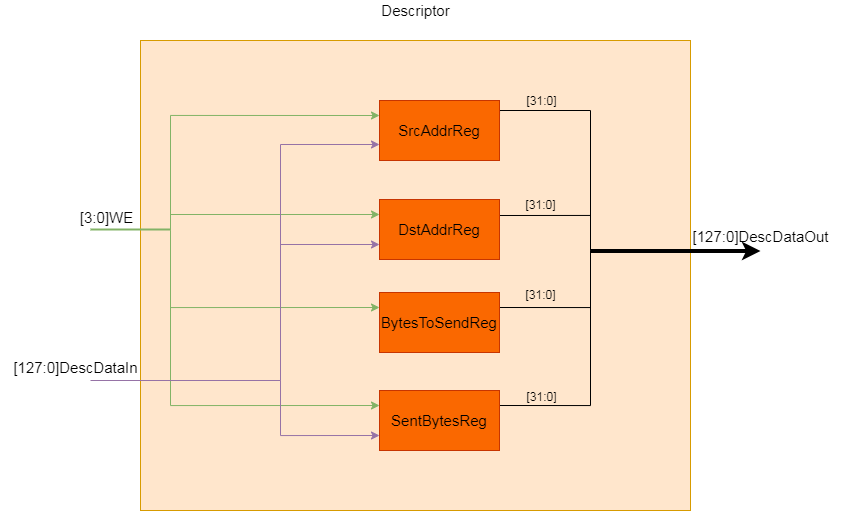

The diagram above was exported from draw.io. Its source (the exported page's mxGraphModel, read from the mxfile embedded in the PNG):
<mxGraphModel dx="2048" dy="682" grid="1" gridSize="10" guides="1" tooltips="1" connect="1" arrows="1" fold="1" page="1" pageScale="1" pageWidth="827" pageHeight="1169" math="0" shadow="0">
  <root>
    <mxCell id="0" />
    <mxCell id="1" parent="0" />
    <mxCell id="kySe_BjjY2lRiIn_t0Bj-19" style="edgeStyle=orthogonalEdgeStyle;rounded=0;orthogonalLoop=1;jettySize=auto;html=1;exitX=0;exitY=0;exitDx=0;exitDy=0;entryX=0;entryY=0.25;entryDx=0;entryDy=0;fontSize=15;endArrow=none;endFill=0;" parent="1" source="kySe_BjjY2lRiIn_t0Bj-1" edge="1">
      <mxGeometry relative="1" as="geometry">
        <Array as="points">
          <mxPoint x="150" y="170" />
          <mxPoint x="230" y="170" />
          <mxPoint x="230" y="205" />
        </Array>
        <mxPoint x="349" y="205" as="targetPoint" />
      </mxGeometry>
    </mxCell>
    <mxCell id="kySe_BjjY2lRiIn_t0Bj-1" value="" style="rounded=0;whiteSpace=wrap;html=1;fillColor=#ffe6cc;strokeColor=#d79b00;" parent="1" vertex="1">
      <mxGeometry x="110" y="100" width="550" height="470" as="geometry" />
    </mxCell>
    <mxCell id="kySe_BjjY2lRiIn_t0Bj-2" value="&lt;font style=&quot;font-size: 15px&quot;&gt;Descriptor&lt;/font&gt;" style="text;html=1;align=center;verticalAlign=middle;resizable=0;points=[];autosize=1;strokeColor=none;fillColor=none;" parent="1" vertex="1">
      <mxGeometry x="345" y="60" width="80" height="20" as="geometry" />
    </mxCell>
    <mxCell id="uNVbDu8NS00YlIagcx1Y-1" style="edgeStyle=orthogonalEdgeStyle;rounded=0;orthogonalLoop=1;jettySize=auto;html=1;exitX=1;exitY=0.25;exitDx=0;exitDy=0;endArrow=none;endFill=0;" parent="1" source="uNVbDu8NS00YlIagcx1Y-26" edge="1">
      <mxGeometry relative="1" as="geometry">
        <mxPoint x="560" y="280" as="targetPoint" />
        <mxPoint x="469" y="205" as="sourcePoint" />
        <Array as="points">
          <mxPoint x="469" y="170" />
          <mxPoint x="560" y="170" />
        </Array>
      </mxGeometry>
    </mxCell>
    <mxCell id="uNVbDu8NS00YlIagcx1Y-2" style="edgeStyle=orthogonalEdgeStyle;rounded=0;orthogonalLoop=1;jettySize=auto;html=1;exitX=1;exitY=0.25;exitDx=0;exitDy=0;endArrow=none;endFill=0;" parent="1" edge="1">
      <mxGeometry relative="1" as="geometry">
        <mxPoint x="560" y="310" as="targetPoint" />
        <mxPoint x="469" y="275" as="sourcePoint" />
        <Array as="points">
          <mxPoint x="560" y="275" />
        </Array>
      </mxGeometry>
    </mxCell>
    <mxCell id="uNVbDu8NS00YlIagcx1Y-3" style="edgeStyle=orthogonalEdgeStyle;rounded=0;orthogonalLoop=1;jettySize=auto;html=1;exitX=1;exitY=0.25;exitDx=0;exitDy=0;endArrow=none;endFill=0;" parent="1" source="kySe_BjjY2lRiIn_t0Bj-5" edge="1">
      <mxGeometry relative="1" as="geometry">
        <mxPoint x="560" y="310" as="targetPoint" />
        <Array as="points">
          <mxPoint x="560" y="367" />
        </Array>
      </mxGeometry>
    </mxCell>
    <mxCell id="kySe_BjjY2lRiIn_t0Bj-5" value="BytesToSendReg" style="rounded=0;whiteSpace=wrap;html=1;fontSize=15;fillColor=#fa6800;fontColor=#000000;strokeColor=#C73500;" parent="1" vertex="1">
      <mxGeometry x="349" y="352" width="120" height="60" as="geometry" />
    </mxCell>
    <mxCell id="uNVbDu8NS00YlIagcx1Y-4" style="edgeStyle=orthogonalEdgeStyle;rounded=0;orthogonalLoop=1;jettySize=auto;html=1;startArrow=none;startFill=1;endArrow=none;endFill=0;" parent="1" edge="1">
      <mxGeometry relative="1" as="geometry">
        <mxPoint x="680" y="477" as="targetPoint" />
        <mxPoint x="680" y="478" as="sourcePoint" />
        <Array as="points">
          <mxPoint x="680" y="477" />
        </Array>
      </mxGeometry>
    </mxCell>
    <mxCell id="9qAQNfw4xPBkWBZW2QL5-20" style="edgeStyle=orthogonalEdgeStyle;rounded=0;orthogonalLoop=1;jettySize=auto;html=1;exitX=1;exitY=0.25;exitDx=0;exitDy=0;fontSize=15;startArrow=none;startFill=0;endArrow=none;endFill=0;strokeColor=#000000;" parent="1" source="kySe_BjjY2lRiIn_t0Bj-6" edge="1">
      <mxGeometry relative="1" as="geometry">
        <mxPoint x="560" y="310" as="targetPoint" />
        <Array as="points">
          <mxPoint x="560" y="465" />
        </Array>
      </mxGeometry>
    </mxCell>
    <mxCell id="kySe_BjjY2lRiIn_t0Bj-6" value="SentBytesReg" style="rounded=0;whiteSpace=wrap;html=1;fontSize=15;fillColor=#fa6800;fontColor=#000000;strokeColor=#C73500;" parent="1" vertex="1">
      <mxGeometry x="349" y="450" width="120" height="60" as="geometry" />
    </mxCell>
    <mxCell id="kySe_BjjY2lRiIn_t0Bj-8" value="[3:0]WE" style="text;html=1;align=center;verticalAlign=middle;resizable=0;points=[];autosize=1;strokeColor=none;fillColor=none;fontSize=15;" parent="1" vertex="1">
      <mxGeometry x="36" y="262" width="80" height="30" as="geometry" />
    </mxCell>
    <mxCell id="uNVbDu8NS00YlIagcx1Y-26" value="SrcAddrReg" style="rounded=0;whiteSpace=wrap;html=1;fontSize=15;fillColor=#fa6800;fontColor=#000000;strokeColor=#C73500;" parent="1" vertex="1">
      <mxGeometry x="349" y="160" width="120" height="60" as="geometry" />
    </mxCell>
    <mxCell id="9qAQNfw4xPBkWBZW2QL5-4" style="edgeStyle=orthogonalEdgeStyle;rounded=0;orthogonalLoop=1;jettySize=auto;html=1;exitX=0;exitY=0.5;exitDx=0;exitDy=0;startArrow=none;startFill=0;endArrow=none;endFill=0;strokeColor=#82b366;fillColor=#d5e8d4;strokeWidth=2;" parent="1" edge="1">
      <mxGeometry relative="1" as="geometry">
        <mxPoint x="60" y="289" as="targetPoint" />
        <mxPoint x="140" y="289" as="sourcePoint" />
      </mxGeometry>
    </mxCell>
    <mxCell id="9qAQNfw4xPBkWBZW2QL5-6" style="edgeStyle=orthogonalEdgeStyle;rounded=0;orthogonalLoop=1;jettySize=auto;html=1;startArrow=none;startFill=0;endArrow=classic;endFill=1;strokeColor=#82b366;fillColor=#d5e8d4;entryX=0;entryY=0.25;entryDx=0;entryDy=0;" parent="1" target="uNVbDu8NS00YlIagcx1Y-26" edge="1">
      <mxGeometry relative="1" as="geometry">
        <mxPoint x="314" y="160" as="targetPoint" />
        <Array as="points">
          <mxPoint x="140" y="175" />
        </Array>
        <mxPoint x="140" y="290" as="sourcePoint" />
      </mxGeometry>
    </mxCell>
    <mxCell id="9qAQNfw4xPBkWBZW2QL5-7" style="edgeStyle=orthogonalEdgeStyle;rounded=0;orthogonalLoop=1;jettySize=auto;html=1;startArrow=none;startFill=0;endArrow=classic;endFill=1;strokeColor=#82b366;fillColor=#d5e8d4;entryX=0;entryY=0.25;entryDx=0;entryDy=0;" parent="1" target="9qAQNfw4xPBkWBZW2QL5-11" edge="1">
      <mxGeometry relative="1" as="geometry">
        <mxPoint x="314" y="259" as="targetPoint" />
        <Array as="points">
          <mxPoint x="140" y="274" />
        </Array>
        <mxPoint x="140" y="280" as="sourcePoint" />
      </mxGeometry>
    </mxCell>
    <mxCell id="9qAQNfw4xPBkWBZW2QL5-8" style="edgeStyle=orthogonalEdgeStyle;rounded=0;orthogonalLoop=1;jettySize=auto;html=1;startArrow=none;startFill=0;endArrow=classic;endFill=1;strokeColor=#82b366;fillColor=#d5e8d4;entryX=0;entryY=0.25;entryDx=0;entryDy=0;" parent="1" edge="1" target="kySe_BjjY2lRiIn_t0Bj-5">
      <mxGeometry relative="1" as="geometry">
        <mxPoint x="314" y="351" as="targetPoint" />
        <Array as="points">
          <mxPoint x="140" y="367" />
        </Array>
        <mxPoint x="140" y="290" as="sourcePoint" />
      </mxGeometry>
    </mxCell>
    <mxCell id="9qAQNfw4xPBkWBZW2QL5-9" style="edgeStyle=orthogonalEdgeStyle;rounded=0;orthogonalLoop=1;jettySize=auto;html=1;startArrow=none;startFill=0;endArrow=classic;endFill=1;strokeColor=#82b366;fillColor=#d5e8d4;entryX=0;entryY=0.25;entryDx=0;entryDy=0;" parent="1" edge="1" target="kySe_BjjY2lRiIn_t0Bj-6">
      <mxGeometry relative="1" as="geometry">
        <mxPoint x="315.1800000000003" y="453.74" as="targetPoint" />
        <Array as="points">
          <mxPoint x="140" y="465" />
        </Array>
        <mxPoint x="140" y="290" as="sourcePoint" />
      </mxGeometry>
    </mxCell>
    <mxCell id="9qAQNfw4xPBkWBZW2QL5-12" style="edgeStyle=orthogonalEdgeStyle;rounded=0;orthogonalLoop=1;jettySize=auto;html=1;startArrow=classic;startFill=1;endArrow=none;endFill=0;strokeColor=#9673a6;fillColor=#e1d5e7;exitX=0;exitY=0.75;exitDx=0;exitDy=0;" parent="1" edge="1">
      <mxGeometry relative="1" as="geometry">
        <mxPoint x="60" y="439" as="targetPoint" />
        <mxPoint x="349" y="203.9999999999999" as="sourcePoint" />
        <Array as="points">
          <mxPoint x="250" y="204" />
          <mxPoint x="250" y="440" />
        </Array>
      </mxGeometry>
    </mxCell>
    <mxCell id="9qAQNfw4xPBkWBZW2QL5-13" style="edgeStyle=orthogonalEdgeStyle;rounded=0;orthogonalLoop=1;jettySize=auto;html=1;startArrow=classic;startFill=1;endArrow=none;endFill=0;strokeColor=#9673a6;fillColor=#e1d5e7;exitX=0;exitY=0.75;exitDx=0;exitDy=0;" parent="1" source="9qAQNfw4xPBkWBZW2QL5-11" edge="1">
      <mxGeometry relative="1" as="geometry">
        <mxPoint x="250" y="300" as="targetPoint" />
        <mxPoint x="315.52" y="305.56000000000006" as="sourcePoint" />
        <Array as="points">
          <mxPoint x="250" y="304" />
        </Array>
      </mxGeometry>
    </mxCell>
    <mxCell id="9qAQNfw4xPBkWBZW2QL5-11" value="DstAddrReg" style="rounded=0;whiteSpace=wrap;html=1;fontSize=15;fillColor=#fa6800;fontColor=#000000;strokeColor=#C73500;" parent="1" vertex="1">
      <mxGeometry x="349" y="259" width="120" height="60" as="geometry" />
    </mxCell>
    <mxCell id="9qAQNfw4xPBkWBZW2QL5-26" style="edgeStyle=orthogonalEdgeStyle;rounded=0;orthogonalLoop=1;jettySize=auto;html=1;exitX=0;exitY=0.75;exitDx=0;exitDy=0;fontSize=15;startArrow=classic;startFill=1;endArrow=none;endFill=0;strokeColor=#9673a6;fillColor=#e1d5e7;" parent="1" edge="1" source="kySe_BjjY2lRiIn_t0Bj-6">
      <mxGeometry relative="1" as="geometry">
        <mxPoint x="180" y="440" as="targetPoint" />
        <mxPoint x="209.39339828220182" y="486.8933982822018" as="sourcePoint" />
        <Array as="points">
          <mxPoint x="250" y="495" />
          <mxPoint x="250" y="440" />
        </Array>
      </mxGeometry>
    </mxCell>
    <mxCell id="9qAQNfw4xPBkWBZW2QL5-29" style="edgeStyle=orthogonalEdgeStyle;rounded=0;orthogonalLoop=1;jettySize=auto;html=1;exitX=1;exitY=0.5;exitDx=0;exitDy=0;fontSize=15;startArrow=none;startFill=0;endArrow=classic;endFill=1;strokeColor=#000000;strokeWidth=4;" parent="1" edge="1">
      <mxGeometry relative="1" as="geometry">
        <mxPoint x="730" y="310.5" as="targetPoint" />
        <mxPoint x="560" y="310.5" as="sourcePoint" />
      </mxGeometry>
    </mxCell>
    <mxCell id="9qAQNfw4xPBkWBZW2QL5-31" value="[127:0]DescDataOut" style="text;html=1;align=center;verticalAlign=middle;resizable=0;points=[];autosize=1;strokeColor=none;fillColor=none;fontSize=15;" parent="1" vertex="1">
      <mxGeometry x="650" y="281" width="160" height="30" as="geometry" />
    </mxCell>
    <mxCell id="9qAQNfw4xPBkWBZW2QL5-89" value="&lt;font style=&quot;font-size: 15px;&quot;&gt;[127:0]DescDataIn&lt;/font&gt;" style="text;html=1;align=center;verticalAlign=middle;resizable=0;points=[];autosize=1;strokeColor=none;fillColor=none;" parent="1" vertex="1">
      <mxGeometry x="-30" y="412" width="150" height="30" as="geometry" />
    </mxCell>
    <mxCell id="iKpqsLF4HGMwd7_e1rLZ-1" value="[31:0]" style="text;html=1;align=center;verticalAlign=middle;resizable=0;points=[];autosize=1;strokeColor=none;fillColor=none;" vertex="1" parent="1">
      <mxGeometry x="486" y="146" width="50" height="30" as="geometry" />
    </mxCell>
    <mxCell id="iKpqsLF4HGMwd7_e1rLZ-3" value="[31:0]" style="text;html=1;align=center;verticalAlign=middle;resizable=0;points=[];autosize=1;strokeColor=none;fillColor=none;" vertex="1" parent="1">
      <mxGeometry x="484.5" y="340" width="50" height="30" as="geometry" />
    </mxCell>
    <mxCell id="iKpqsLF4HGMwd7_e1rLZ-6" value="[31:0]" style="text;html=1;align=center;verticalAlign=middle;resizable=0;points=[];autosize=1;strokeColor=none;fillColor=none;" vertex="1" parent="1">
      <mxGeometry x="484.5" y="250" width="50" height="30" as="geometry" />
    </mxCell>
    <mxCell id="iKpqsLF4HGMwd7_e1rLZ-7" value="[31:0]" style="text;html=1;align=center;verticalAlign=middle;resizable=0;points=[];autosize=1;strokeColor=none;fillColor=none;" vertex="1" parent="1">
      <mxGeometry x="486" y="442" width="50" height="30" as="geometry" />
    </mxCell>
  </root>
</mxGraphModel>